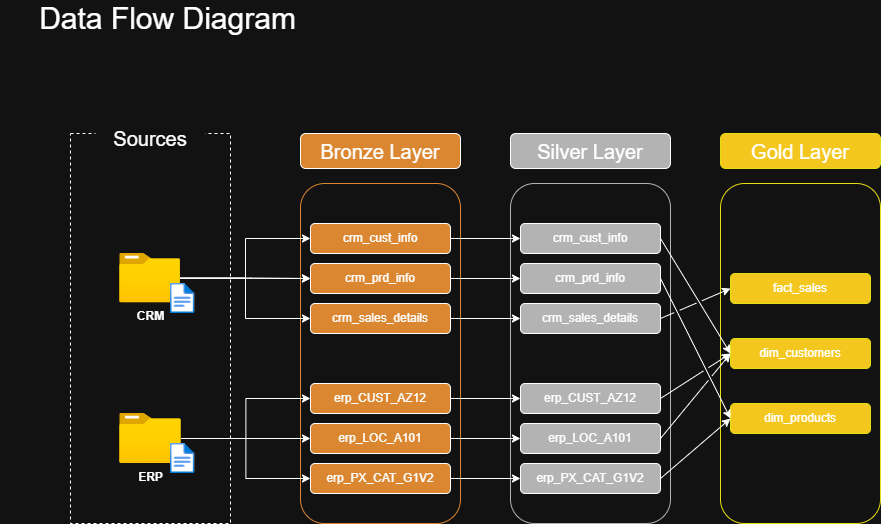

The diagram above was exported from draw.io. Its source (the exported page's mxGraphModel, read from the mxfile embedded in the PNG):
<mxGraphModel dx="1042" dy="674" grid="1" gridSize="10" guides="1" tooltips="1" connect="1" arrows="1" fold="1" page="1" pageScale="1" pageWidth="1100" pageHeight="850" math="0" shadow="0">
  <root>
    <mxCell id="0" />
    <mxCell id="1" parent="0" />
    <mxCell id="ehasvwm9NtqDdE8bAoII-1" value="" style="rounded=0;whiteSpace=wrap;html=1;dashed=1;" parent="1" vertex="1">
      <mxGeometry x="70" y="140" width="160" height="390" as="geometry" />
    </mxCell>
    <mxCell id="ehasvwm9NtqDdE8bAoII-2" value="Sources" style="text;html=1;align=center;verticalAlign=middle;whiteSpace=wrap;rounded=0;fontSize=20;fillColor=default;" parent="1" vertex="1">
      <mxGeometry x="95" y="120" width="110" height="50" as="geometry" />
    </mxCell>
    <mxCell id="ehasvwm9NtqDdE8bAoII-11" value="" style="rounded=1;whiteSpace=wrap;html=1;perimeterSpacing=0;strokeColor=#DB8630;" parent="1" vertex="1">
      <mxGeometry x="300" y="190" width="160" height="340" as="geometry" />
    </mxCell>
    <mxCell id="ehasvwm9NtqDdE8bAoII-12" value="&lt;font style=&quot;font-size: 20px;&quot;&gt;Bronze Layer&lt;/font&gt;" style="rounded=1;whiteSpace=wrap;html=1;labelBackgroundColor=light-dark(default, #e61919);fillStyle=solid;fillColor=#DB8630;" parent="1" vertex="1">
      <mxGeometry x="300" y="140" width="160" height="35" as="geometry" />
    </mxCell>
    <mxCell id="ehasvwm9NtqDdE8bAoII-15" value="" style="rounded=1;whiteSpace=wrap;html=1;perimeterSpacing=0;strokeColor=#B3B3B3;" parent="1" vertex="1">
      <mxGeometry x="510" y="190" width="160" height="340" as="geometry" />
    </mxCell>
    <mxCell id="ehasvwm9NtqDdE8bAoII-16" value="Silver Layer" style="rounded=1;whiteSpace=wrap;html=1;fillStyle=solid;fillColor=#B3B3B3;fontSize=20;" parent="1" vertex="1">
      <mxGeometry x="510" y="140" width="160" height="35" as="geometry" />
    </mxCell>
    <mxCell id="ehasvwm9NtqDdE8bAoII-17" value="" style="rounded=1;whiteSpace=wrap;html=1;perimeterSpacing=0;strokeColor=#E5DE11;" parent="1" vertex="1">
      <mxGeometry x="720" y="190" width="160" height="340" as="geometry" />
    </mxCell>
    <mxCell id="ehasvwm9NtqDdE8bAoII-18" value="Gold Layer" style="rounded=1;whiteSpace=wrap;html=1;fillColor=#F3C71D;fontSize=20;strokeColor=#E5DE11;" parent="1" vertex="1">
      <mxGeometry x="720" y="140" width="160" height="35" as="geometry" />
    </mxCell>
    <mxCell id="ehasvwm9NtqDdE8bAoII-45" style="edgeStyle=orthogonalEdgeStyle;rounded=0;orthogonalLoop=1;jettySize=auto;html=1;entryX=0;entryY=0.5;entryDx=0;entryDy=0;" parent="1" source="ehasvwm9NtqDdE8bAoII-20" target="ehasvwm9NtqDdE8bAoII-31" edge="1">
      <mxGeometry relative="1" as="geometry">
        <Array as="points">
          <mxPoint x="250" y="285" />
          <mxPoint x="250" y="285" />
        </Array>
      </mxGeometry>
    </mxCell>
    <mxCell id="ehasvwm9NtqDdE8bAoII-51" style="edgeStyle=orthogonalEdgeStyle;rounded=0;orthogonalLoop=1;jettySize=auto;html=1;" parent="1" source="ehasvwm9NtqDdE8bAoII-20" target="ehasvwm9NtqDdE8bAoII-30" edge="1">
      <mxGeometry relative="1" as="geometry" />
    </mxCell>
    <mxCell id="ehasvwm9NtqDdE8bAoII-52" style="edgeStyle=orthogonalEdgeStyle;rounded=0;orthogonalLoop=1;jettySize=auto;html=1;entryX=0;entryY=0.5;entryDx=0;entryDy=0;" parent="1" source="ehasvwm9NtqDdE8bAoII-20" target="ehasvwm9NtqDdE8bAoII-32" edge="1">
      <mxGeometry relative="1" as="geometry" />
    </mxCell>
    <mxCell id="ehasvwm9NtqDdE8bAoII-20" value="&lt;b&gt;CRM&lt;/b&gt;" style="image;aspect=fixed;html=1;points=[];align=center;fontSize=12;image=img/lib/azure2/general/Folder_Blank.svg;" parent="1" vertex="1">
      <mxGeometry x="119.19" y="260" width="60.81" height="49.35" as="geometry" />
    </mxCell>
    <mxCell id="ehasvwm9NtqDdE8bAoII-49" style="edgeStyle=orthogonalEdgeStyle;rounded=0;orthogonalLoop=1;jettySize=auto;html=1;entryX=0;entryY=0.5;entryDx=0;entryDy=0;" parent="1" source="ehasvwm9NtqDdE8bAoII-21" target="ehasvwm9NtqDdE8bAoII-35" edge="1">
      <mxGeometry relative="1" as="geometry" />
    </mxCell>
    <mxCell id="ehasvwm9NtqDdE8bAoII-53" style="edgeStyle=orthogonalEdgeStyle;rounded=0;orthogonalLoop=1;jettySize=auto;html=1;" parent="1" source="ehasvwm9NtqDdE8bAoII-21" target="ehasvwm9NtqDdE8bAoII-34" edge="1">
      <mxGeometry relative="1" as="geometry" />
    </mxCell>
    <mxCell id="ehasvwm9NtqDdE8bAoII-55" style="edgeStyle=orthogonalEdgeStyle;rounded=0;orthogonalLoop=1;jettySize=auto;html=1;entryX=0;entryY=0.5;entryDx=0;entryDy=0;" parent="1" source="ehasvwm9NtqDdE8bAoII-21" target="ehasvwm9NtqDdE8bAoII-36" edge="1">
      <mxGeometry relative="1" as="geometry" />
    </mxCell>
    <mxCell id="ehasvwm9NtqDdE8bAoII-21" value="&lt;b&gt;ERP&lt;/b&gt;" style="image;aspect=fixed;html=1;points=[];align=center;fontSize=12;image=img/lib/azure2/general/Folder_Blank.svg;" parent="1" vertex="1">
      <mxGeometry x="119.19" y="420" width="61.61" height="50" as="geometry" />
    </mxCell>
    <mxCell id="ehasvwm9NtqDdE8bAoII-22" value="" style="image;aspect=fixed;html=1;points=[];align=center;fontSize=12;image=img/lib/azure2/general/File.svg;" parent="1" vertex="1">
      <mxGeometry x="170" y="290" width="24.35" height="30" as="geometry" />
    </mxCell>
    <mxCell id="ehasvwm9NtqDdE8bAoII-23" value="" style="image;aspect=fixed;html=1;points=[];align=center;fontSize=12;image=img/lib/azure2/general/File.svg;" parent="1" vertex="1">
      <mxGeometry x="170" y="450" width="24.35" height="30" as="geometry" />
    </mxCell>
    <mxCell id="ehasvwm9NtqDdE8bAoII-56" style="edgeStyle=orthogonalEdgeStyle;rounded=0;orthogonalLoop=1;jettySize=auto;html=1;entryX=0;entryY=0.5;entryDx=0;entryDy=0;" parent="1" source="ehasvwm9NtqDdE8bAoII-30" target="ehasvwm9NtqDdE8bAoII-37" edge="1">
      <mxGeometry relative="1" as="geometry" />
    </mxCell>
    <UserObject label="crm_cust_info" link="cust_info.csv" id="ehasvwm9NtqDdE8bAoII-30">
      <mxCell style="rounded=1;whiteSpace=wrap;html=1;labelBackgroundColor=light-dark(default, #e61919);fillStyle=solid;fillColor=#DB8630;" parent="1" vertex="1">
        <mxGeometry x="310" y="230" width="140" height="30" as="geometry" />
      </mxCell>
    </UserObject>
    <mxCell id="ehasvwm9NtqDdE8bAoII-57" style="edgeStyle=orthogonalEdgeStyle;rounded=0;orthogonalLoop=1;jettySize=auto;html=1;entryX=0;entryY=0.5;entryDx=0;entryDy=0;" parent="1" source="ehasvwm9NtqDdE8bAoII-31" target="ehasvwm9NtqDdE8bAoII-38" edge="1">
      <mxGeometry relative="1" as="geometry" />
    </mxCell>
    <UserObject label="crm_prd_info" link="prd_info.csv" id="ehasvwm9NtqDdE8bAoII-31">
      <mxCell style="rounded=1;whiteSpace=wrap;html=1;labelBackgroundColor=light-dark(default, #e61919);fillStyle=solid;fillColor=#DB8630;" parent="1" vertex="1">
        <mxGeometry x="310" y="270" width="140" height="30" as="geometry" />
      </mxCell>
    </UserObject>
    <mxCell id="ehasvwm9NtqDdE8bAoII-58" style="edgeStyle=orthogonalEdgeStyle;rounded=0;orthogonalLoop=1;jettySize=auto;html=1;entryX=0;entryY=0.5;entryDx=0;entryDy=0;" parent="1" source="ehasvwm9NtqDdE8bAoII-32" target="ehasvwm9NtqDdE8bAoII-39" edge="1">
      <mxGeometry relative="1" as="geometry" />
    </mxCell>
    <UserObject label="crm_sales_details" link="sales_details.csv" id="ehasvwm9NtqDdE8bAoII-32">
      <mxCell style="rounded=1;whiteSpace=wrap;html=1;labelBackgroundColor=light-dark(default, #e61919);fillStyle=solid;fillColor=#DB8630;" parent="1" vertex="1">
        <mxGeometry x="310" y="310" width="140" height="30" as="geometry" />
      </mxCell>
    </UserObject>
    <mxCell id="ehasvwm9NtqDdE8bAoII-59" style="edgeStyle=orthogonalEdgeStyle;rounded=0;orthogonalLoop=1;jettySize=auto;html=1;entryX=0;entryY=0.5;entryDx=0;entryDy=0;" parent="1" source="ehasvwm9NtqDdE8bAoII-34" target="ehasvwm9NtqDdE8bAoII-40" edge="1">
      <mxGeometry relative="1" as="geometry" />
    </mxCell>
    <mxCell id="ehasvwm9NtqDdE8bAoII-34" value="erp_CUST_AZ12" style="rounded=1;whiteSpace=wrap;html=1;labelBackgroundColor=light-dark(default, #e61919);fillStyle=solid;fillColor=#DB8630;" parent="1" vertex="1">
      <mxGeometry x="310" y="390" width="140" height="30" as="geometry" />
    </mxCell>
    <mxCell id="ehasvwm9NtqDdE8bAoII-60" style="edgeStyle=orthogonalEdgeStyle;rounded=0;orthogonalLoop=1;jettySize=auto;html=1;" parent="1" source="ehasvwm9NtqDdE8bAoII-35" target="ehasvwm9NtqDdE8bAoII-41" edge="1">
      <mxGeometry relative="1" as="geometry" />
    </mxCell>
    <mxCell id="ehasvwm9NtqDdE8bAoII-35" value="erp_LOC_A101" style="rounded=1;whiteSpace=wrap;html=1;labelBackgroundColor=light-dark(default, #e61919);fillStyle=solid;fillColor=#DB8630;" parent="1" vertex="1">
      <mxGeometry x="310" y="430" width="140" height="30" as="geometry" />
    </mxCell>
    <mxCell id="ehasvwm9NtqDdE8bAoII-61" style="edgeStyle=orthogonalEdgeStyle;rounded=0;orthogonalLoop=1;jettySize=auto;html=1;entryX=0;entryY=0.5;entryDx=0;entryDy=0;" parent="1" source="ehasvwm9NtqDdE8bAoII-36" target="ehasvwm9NtqDdE8bAoII-42" edge="1">
      <mxGeometry relative="1" as="geometry" />
    </mxCell>
    <mxCell id="ehasvwm9NtqDdE8bAoII-36" value="erp_PX_CAT_G1V2" style="rounded=1;whiteSpace=wrap;html=1;labelBackgroundColor=light-dark(default, #e61919);fillStyle=solid;fillColor=#DB8630;" parent="1" vertex="1">
      <mxGeometry x="310" y="470" width="140" height="30" as="geometry" />
    </mxCell>
    <UserObject label="crm_cust_info" link="cust_info.csv" id="ehasvwm9NtqDdE8bAoII-37">
      <mxCell style="rounded=1;whiteSpace=wrap;html=1;labelBackgroundColor=light-dark(default, #e61919);fillStyle=solid;fillColor=#B3B3B3;" parent="1" vertex="1">
        <mxGeometry x="520" y="230" width="140" height="30" as="geometry" />
      </mxCell>
    </UserObject>
    <UserObject label="crm_prd_info" link="prd_info.csv" id="ehasvwm9NtqDdE8bAoII-38">
      <mxCell style="rounded=1;whiteSpace=wrap;html=1;labelBackgroundColor=light-dark(default, #e61919);fillStyle=solid;fillColor=#B3B3B3;" parent="1" vertex="1">
        <mxGeometry x="520" y="270" width="140" height="30" as="geometry" />
      </mxCell>
    </UserObject>
    <UserObject label="crm_sales_details" link="sales_details.csv" id="ehasvwm9NtqDdE8bAoII-39">
      <mxCell style="rounded=1;whiteSpace=wrap;html=1;labelBackgroundColor=light-dark(default, #e61919);fillStyle=solid;fillColor=#B3B3B3;" parent="1" vertex="1">
        <mxGeometry x="520" y="310" width="140" height="30" as="geometry" />
      </mxCell>
    </UserObject>
    <mxCell id="ehasvwm9NtqDdE8bAoII-40" value="erp_CUST_AZ12" style="rounded=1;whiteSpace=wrap;html=1;labelBackgroundColor=light-dark(default, #e61919);fillStyle=solid;fillColor=#B3B3B3;" parent="1" vertex="1">
      <mxGeometry x="520" y="390" width="140" height="30" as="geometry" />
    </mxCell>
    <mxCell id="ehasvwm9NtqDdE8bAoII-41" value="erp_LOC_A101" style="rounded=1;whiteSpace=wrap;html=1;labelBackgroundColor=light-dark(default, #e61919);fillStyle=solid;fillColor=#B3B3B3;" parent="1" vertex="1">
      <mxGeometry x="520" y="430" width="140" height="30" as="geometry" />
    </mxCell>
    <mxCell id="ehasvwm9NtqDdE8bAoII-42" value="erp_PX_CAT_G1V2" style="rounded=1;whiteSpace=wrap;html=1;labelBackgroundColor=light-dark(default, #e61919);fillStyle=solid;fillColor=#B3B3B3;" parent="1" vertex="1">
      <mxGeometry x="520" y="470" width="140" height="30" as="geometry" />
    </mxCell>
    <mxCell id="ehasvwm9NtqDdE8bAoII-46" style="edgeStyle=orthogonalEdgeStyle;rounded=0;orthogonalLoop=1;jettySize=auto;html=1;entryX=0;entryY=0.5;entryDx=0;entryDy=0;" parent="1" source="ehasvwm9NtqDdE8bAoII-20" target="ehasvwm9NtqDdE8bAoII-31" edge="1">
      <mxGeometry relative="1" as="geometry">
        <mxPoint x="180" y="285" as="sourcePoint" />
        <mxPoint x="310" y="285" as="targetPoint" />
        <Array as="points">
          <mxPoint x="250" y="285" />
          <mxPoint x="250" y="285" />
        </Array>
      </mxGeometry>
    </mxCell>
    <mxCell id="z1PwtVXIa2w29EsP1j0s-1" value="Data Flow Diagram" style="text;html=1;align=center;verticalAlign=middle;whiteSpace=wrap;rounded=0;fontSize=30;" parent="1" vertex="1">
      <mxGeometry y="10" width="335" height="30" as="geometry" />
    </mxCell>
    <UserObject label="fact_sales" link="cust_info.csv" id="mrHEyCABAo_pQGXTHrkE-1">
      <mxCell style="rounded=1;whiteSpace=wrap;html=1;labelBackgroundColor=light-dark(default, #e61919);fillStyle=solid;fillColor=#F3C71D;strokeColor=#E5DE11;align=center;verticalAlign=middle;fontFamily=Helvetica;fontSize=12;fontColor=default;" parent="1" vertex="1">
        <mxGeometry x="730" y="280" width="140" height="30" as="geometry" />
      </mxCell>
    </UserObject>
    <UserObject label="dim_customers" link="prd_info.csv" id="mrHEyCABAo_pQGXTHrkE-2">
      <mxCell style="rounded=1;whiteSpace=wrap;html=1;labelBackgroundColor=light-dark(default, #e61919);fillStyle=solid;fillColor=#F3C71D;strokeColor=#E5DE11;align=center;verticalAlign=middle;fontFamily=Helvetica;fontSize=12;fontColor=default;" parent="1" vertex="1">
        <mxGeometry x="730" y="345" width="140" height="30" as="geometry" />
      </mxCell>
    </UserObject>
    <UserObject label="dim_products" link="sales_details.csv" id="mrHEyCABAo_pQGXTHrkE-3">
      <mxCell style="rounded=1;whiteSpace=wrap;html=1;labelBackgroundColor=light-dark(default, #e61919);fillStyle=solid;fillColor=#F3C71D;strokeColor=#E5DE11;align=center;verticalAlign=middle;fontFamily=Helvetica;fontSize=12;fontColor=default;" parent="1" vertex="1">
        <mxGeometry x="730" y="410" width="140" height="30" as="geometry" />
      </mxCell>
    </UserObject>
    <mxCell id="mrHEyCABAo_pQGXTHrkE-8" value="" style="endArrow=classic;html=1;rounded=0;entryX=0;entryY=0.5;entryDx=0;entryDy=0;exitX=1;exitY=0.5;exitDx=0;exitDy=0;jumpStyle=gap;" parent="1" source="ehasvwm9NtqDdE8bAoII-37" target="mrHEyCABAo_pQGXTHrkE-2" edge="1">
      <mxGeometry width="50" height="50" relative="1" as="geometry">
        <mxPoint x="670" y="240" as="sourcePoint" />
        <mxPoint x="720" y="190" as="targetPoint" />
      </mxGeometry>
    </mxCell>
    <mxCell id="mrHEyCABAo_pQGXTHrkE-9" value="" style="endArrow=classic;html=1;rounded=0;entryX=0;entryY=0.5;entryDx=0;entryDy=0;exitX=1;exitY=0.5;exitDx=0;exitDy=0;jumpStyle=gap;" parent="1" source="ehasvwm9NtqDdE8bAoII-38" target="mrHEyCABAo_pQGXTHrkE-3" edge="1">
      <mxGeometry width="50" height="50" relative="1" as="geometry">
        <mxPoint x="670" y="290" as="sourcePoint" />
        <mxPoint x="740" y="340" as="targetPoint" />
      </mxGeometry>
    </mxCell>
    <mxCell id="mrHEyCABAo_pQGXTHrkE-10" value="" style="endArrow=classic;html=1;rounded=0;entryX=0;entryY=0.5;entryDx=0;entryDy=0;exitX=1;exitY=0.5;exitDx=0;exitDy=0;jumpStyle=gap;" parent="1" source="ehasvwm9NtqDdE8bAoII-39" target="mrHEyCABAo_pQGXTHrkE-1" edge="1">
      <mxGeometry width="50" height="50" relative="1" as="geometry">
        <mxPoint x="660" y="325" as="sourcePoint" />
        <mxPoint x="730" y="440" as="targetPoint" />
      </mxGeometry>
    </mxCell>
    <mxCell id="mrHEyCABAo_pQGXTHrkE-11" value="" style="endArrow=classic;html=1;rounded=0;entryX=0;entryY=0.5;entryDx=0;entryDy=0;exitX=1;exitY=0.5;exitDx=0;exitDy=0;jumpStyle=gap;" parent="1" source="ehasvwm9NtqDdE8bAoII-40" target="mrHEyCABAo_pQGXTHrkE-2" edge="1">
      <mxGeometry width="50" height="50" relative="1" as="geometry">
        <mxPoint x="660" y="395" as="sourcePoint" />
        <mxPoint x="730" y="535" as="targetPoint" />
      </mxGeometry>
    </mxCell>
    <mxCell id="mrHEyCABAo_pQGXTHrkE-12" value="" style="endArrow=classic;html=1;rounded=0;entryX=0;entryY=0.5;entryDx=0;entryDy=0;exitX=1;exitY=0.5;exitDx=0;exitDy=0;jumpStyle=gap;" parent="1" source="ehasvwm9NtqDdE8bAoII-41" target="mrHEyCABAo_pQGXTHrkE-2" edge="1">
      <mxGeometry width="50" height="50" relative="1" as="geometry">
        <mxPoint x="660" y="448" as="sourcePoint" />
        <mxPoint x="730" y="403" as="targetPoint" />
      </mxGeometry>
    </mxCell>
    <mxCell id="mrHEyCABAo_pQGXTHrkE-13" value="" style="endArrow=classic;html=1;rounded=0;entryX=0;entryY=0.5;entryDx=0;entryDy=0;exitX=1;exitY=0.5;exitDx=0;exitDy=0;jumpStyle=gap;" parent="1" source="ehasvwm9NtqDdE8bAoII-42" target="mrHEyCABAo_pQGXTHrkE-3" edge="1">
      <mxGeometry width="50" height="50" relative="1" as="geometry">
        <mxPoint x="660" y="487.5" as="sourcePoint" />
        <mxPoint x="730" y="402.5" as="targetPoint" />
      </mxGeometry>
    </mxCell>
  </root>
</mxGraphModel>